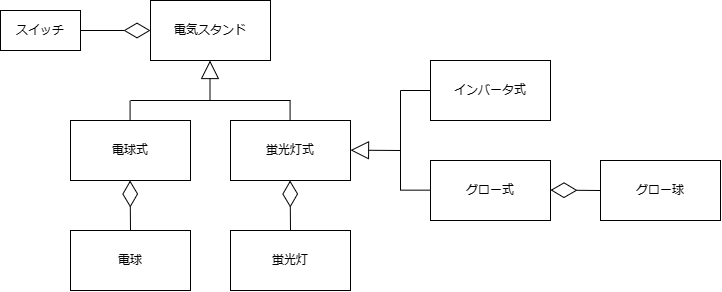

The diagram above was exported from draw.io. Its source (the exported page's mxGraphModel, read from the mxfile embedded in the PNG):
<mxGraphModel dx="733" dy="370" grid="1" gridSize="10" guides="1" tooltips="1" connect="1" arrows="1" fold="1" page="1" pageScale="1" pageWidth="827" pageHeight="1169" math="0" shadow="0">
  <root>
    <mxCell id="0" />
    <mxCell id="1" parent="0" />
    <mxCell id="pgSaDBaeClj1L-1pWRR5-1" value="電気スタンド" style="rounded=0;whiteSpace=wrap;html=1;" vertex="1" parent="1">
      <mxGeometry x="240" y="80" width="120" height="60" as="geometry" />
    </mxCell>
    <mxCell id="pgSaDBaeClj1L-1pWRR5-2" value="スイッチ" style="rounded=0;whiteSpace=wrap;html=1;" vertex="1" parent="1">
      <mxGeometry x="90" y="90" width="80" height="40" as="geometry" />
    </mxCell>
    <mxCell id="pgSaDBaeClj1L-1pWRR5-3" value="電球式" style="rounded=0;whiteSpace=wrap;html=1;" vertex="1" parent="1">
      <mxGeometry x="160" y="200" width="120" height="60" as="geometry" />
    </mxCell>
    <mxCell id="pgSaDBaeClj1L-1pWRR5-4" value="蛍光灯式" style="rounded=0;whiteSpace=wrap;html=1;" vertex="1" parent="1">
      <mxGeometry x="320" y="200" width="120" height="60" as="geometry" />
    </mxCell>
    <mxCell id="pgSaDBaeClj1L-1pWRR5-5" value="電球" style="rounded=0;whiteSpace=wrap;html=1;" vertex="1" parent="1">
      <mxGeometry x="160" y="310" width="120" height="60" as="geometry" />
    </mxCell>
    <mxCell id="pgSaDBaeClj1L-1pWRR5-6" value="蛍光灯" style="rounded=0;whiteSpace=wrap;html=1;" vertex="1" parent="1">
      <mxGeometry x="320" y="310" width="120" height="60" as="geometry" />
    </mxCell>
    <mxCell id="pgSaDBaeClj1L-1pWRR5-7" value="インバータ式" style="rounded=0;whiteSpace=wrap;html=1;" vertex="1" parent="1">
      <mxGeometry x="520" y="140" width="120" height="60" as="geometry" />
    </mxCell>
    <mxCell id="pgSaDBaeClj1L-1pWRR5-8" value="グロー式" style="rounded=0;whiteSpace=wrap;html=1;" vertex="1" parent="1">
      <mxGeometry x="520" y="240" width="120" height="60" as="geometry" />
    </mxCell>
    <mxCell id="pgSaDBaeClj1L-1pWRR5-9" value="グロー球" style="rounded=0;whiteSpace=wrap;html=1;" vertex="1" parent="1">
      <mxGeometry x="690" y="240" width="120" height="60" as="geometry" />
    </mxCell>
    <mxCell id="pgSaDBaeClj1L-1pWRR5-10" value="" style="endArrow=diamondThin;endFill=0;endSize=24;html=1;rounded=0;entryX=0;entryY=0.5;entryDx=0;entryDy=0;exitX=1;exitY=0.5;exitDx=0;exitDy=0;" edge="1" parent="1" source="pgSaDBaeClj1L-1pWRR5-2" target="pgSaDBaeClj1L-1pWRR5-1">
      <mxGeometry width="160" relative="1" as="geometry">
        <mxPoint x="330" y="230" as="sourcePoint" />
        <mxPoint x="490" y="230" as="targetPoint" />
      </mxGeometry>
    </mxCell>
    <mxCell id="pgSaDBaeClj1L-1pWRR5-11" value="" style="endArrow=block;endSize=16;endFill=0;html=1;rounded=0;" edge="1" parent="1">
      <mxGeometry width="160" relative="1" as="geometry">
        <mxPoint x="299.5" y="180" as="sourcePoint" />
        <mxPoint x="299.5" y="140" as="targetPoint" />
      </mxGeometry>
    </mxCell>
    <mxCell id="pgSaDBaeClj1L-1pWRR5-12" value="" style="endArrow=none;html=1;rounded=0;" edge="1" parent="1">
      <mxGeometry width="50" height="50" relative="1" as="geometry">
        <mxPoint x="220" y="180" as="sourcePoint" />
        <mxPoint x="380" y="180" as="targetPoint" />
      </mxGeometry>
    </mxCell>
    <mxCell id="pgSaDBaeClj1L-1pWRR5-13" value="" style="endArrow=none;html=1;rounded=0;" edge="1" parent="1">
      <mxGeometry width="50" height="50" relative="1" as="geometry">
        <mxPoint x="219.57999999999998" y="200" as="sourcePoint" />
        <mxPoint x="219.57999999999998" y="180" as="targetPoint" />
      </mxGeometry>
    </mxCell>
    <mxCell id="pgSaDBaeClj1L-1pWRR5-14" value="" style="endArrow=none;html=1;rounded=0;" edge="1" parent="1">
      <mxGeometry width="50" height="50" relative="1" as="geometry">
        <mxPoint x="379.58" y="200" as="sourcePoint" />
        <mxPoint x="379.58" y="180" as="targetPoint" />
      </mxGeometry>
    </mxCell>
    <mxCell id="pgSaDBaeClj1L-1pWRR5-15" value="" style="endArrow=block;endSize=16;endFill=0;html=1;rounded=0;" edge="1" parent="1">
      <mxGeometry width="160" relative="1" as="geometry">
        <mxPoint x="490" y="230" as="sourcePoint" />
        <mxPoint x="440" y="229.66" as="targetPoint" />
      </mxGeometry>
    </mxCell>
    <mxCell id="pgSaDBaeClj1L-1pWRR5-16" value="" style="endArrow=none;html=1;rounded=0;" edge="1" parent="1">
      <mxGeometry width="50" height="50" relative="1" as="geometry">
        <mxPoint x="490" y="270" as="sourcePoint" />
        <mxPoint x="490" y="170" as="targetPoint" />
      </mxGeometry>
    </mxCell>
    <mxCell id="pgSaDBaeClj1L-1pWRR5-17" value="" style="endArrow=none;html=1;rounded=0;entryX=0;entryY=0.5;entryDx=0;entryDy=0;" edge="1" parent="1" target="pgSaDBaeClj1L-1pWRR5-7">
      <mxGeometry width="50" height="50" relative="1" as="geometry">
        <mxPoint x="490" y="170" as="sourcePoint" />
        <mxPoint x="510" y="120" as="targetPoint" />
      </mxGeometry>
    </mxCell>
    <mxCell id="pgSaDBaeClj1L-1pWRR5-18" value="" style="endArrow=none;html=1;rounded=0;" edge="1" parent="1">
      <mxGeometry width="50" height="50" relative="1" as="geometry">
        <mxPoint x="490" y="269.66" as="sourcePoint" />
        <mxPoint x="520" y="269.66" as="targetPoint" />
      </mxGeometry>
    </mxCell>
    <mxCell id="pgSaDBaeClj1L-1pWRR5-19" value="" style="endArrow=diamondThin;endFill=0;endSize=24;html=1;rounded=0;" edge="1" parent="1">
      <mxGeometry width="160" relative="1" as="geometry">
        <mxPoint x="220" y="310" as="sourcePoint" />
        <mxPoint x="219.58" y="260" as="targetPoint" />
      </mxGeometry>
    </mxCell>
    <mxCell id="pgSaDBaeClj1L-1pWRR5-20" value="" style="endArrow=diamondThin;endFill=0;endSize=24;html=1;rounded=0;" edge="1" parent="1">
      <mxGeometry width="160" relative="1" as="geometry">
        <mxPoint x="380" y="310" as="sourcePoint" />
        <mxPoint x="379.58000000000004" y="260" as="targetPoint" />
      </mxGeometry>
    </mxCell>
    <mxCell id="pgSaDBaeClj1L-1pWRR5-21" value="" style="endArrow=diamondThin;endFill=0;endSize=24;html=1;rounded=0;exitX=0;exitY=0.5;exitDx=0;exitDy=0;" edge="1" parent="1" source="pgSaDBaeClj1L-1pWRR5-9">
      <mxGeometry width="160" relative="1" as="geometry">
        <mxPoint x="680" y="269.58" as="sourcePoint" />
        <mxPoint x="640" y="269.58" as="targetPoint" />
      </mxGeometry>
    </mxCell>
  </root>
</mxGraphModel>